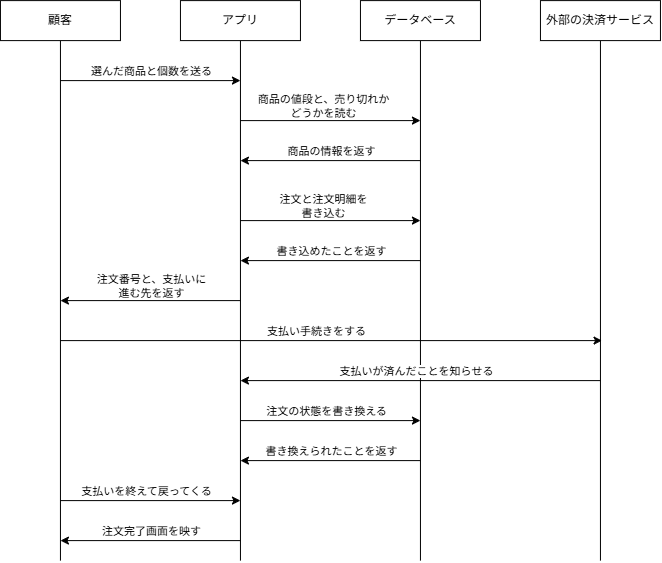

The diagram above was exported from draw.io. Its source (the exported page's mxGraphModel, read from the mxfile embedded in the PNG):
<mxGraphModel dx="892" dy="621" grid="1" gridSize="5" guides="1" tooltips="1" connect="1" arrows="1" fold="1" page="1" pageScale="1" pageWidth="827" pageHeight="1169" math="0" shadow="0">
  <root>
    <mxCell id="0" />
    <mxCell id="1" parent="0" />
    <mxCell id="Xeyas-k2u4tWZi0Pqz9g-5" edge="1" parent="1" source="Xeyas-k2u4tWZi0Pqz9g-1" style="rounded=0;orthogonalLoop=1;jettySize=auto;html=1;exitX=0.5;exitY=1;exitDx=0;exitDy=0;endArrow=none;endFill=0;">
      <mxGeometry relative="1" as="geometry">
        <mxPoint x="80" y="580" as="targetPoint" />
      </mxGeometry>
    </mxCell>
    <mxCell id="Xeyas-k2u4tWZi0Pqz9g-1" parent="1" style="whiteSpace=wrap;html=1;" value="顧客" vertex="1">
      <mxGeometry height="40" width="120" x="20" y="20" as="geometry" />
    </mxCell>
    <mxCell id="Xeyas-k2u4tWZi0Pqz9g-6" edge="1" parent="1" source="Xeyas-k2u4tWZi0Pqz9g-2" style="rounded=0;orthogonalLoop=1;jettySize=auto;html=1;exitX=0.5;exitY=1;exitDx=0;exitDy=0;endArrow=none;endFill=0;">
      <mxGeometry relative="1" as="geometry">
        <mxPoint x="260" y="580" as="targetPoint" />
      </mxGeometry>
    </mxCell>
    <mxCell id="Xeyas-k2u4tWZi0Pqz9g-2" parent="1" style="whiteSpace=wrap;html=1;" value="アプリ" vertex="1">
      <mxGeometry height="40" width="120" x="200" y="20" as="geometry" />
    </mxCell>
    <mxCell id="Xeyas-k2u4tWZi0Pqz9g-9" edge="1" parent="1" source="Xeyas-k2u4tWZi0Pqz9g-3" style="rounded=0;orthogonalLoop=1;jettySize=auto;html=1;exitX=0.5;exitY=1;exitDx=0;exitDy=0;endArrow=none;endFill=0;">
      <mxGeometry relative="1" as="geometry">
        <mxPoint x="440" y="580" as="targetPoint" />
      </mxGeometry>
    </mxCell>
    <mxCell id="Xeyas-k2u4tWZi0Pqz9g-3" parent="1" style="whiteSpace=wrap;html=1;" value="データベース" vertex="1">
      <mxGeometry height="40" width="120" x="380" y="20" as="geometry" />
    </mxCell>
    <mxCell id="Xeyas-k2u4tWZi0Pqz9g-10" edge="1" parent="1" source="Xeyas-k2u4tWZi0Pqz9g-4" style="rounded=0;orthogonalLoop=1;jettySize=auto;html=1;exitX=0.5;exitY=1;exitDx=0;exitDy=0;endArrow=none;endFill=0;">
      <mxGeometry relative="1" as="geometry">
        <mxPoint x="620" y="580" as="targetPoint" />
      </mxGeometry>
    </mxCell>
    <mxCell id="Xeyas-k2u4tWZi0Pqz9g-4" parent="1" style="whiteSpace=wrap;html=1;" value="外部の決済サービス" vertex="1">
      <mxGeometry height="40" width="120" x="560" y="20" as="geometry" />
    </mxCell>
    <mxCell id="Xeyas-k2u4tWZi0Pqz9g-11" edge="1" parent="1" style="endArrow=classic;html=1;rounded=0;" value="">
      <mxGeometry height="50" relative="1" width="50" as="geometry">
        <mxPoint x="80" y="100" as="sourcePoint" />
        <mxPoint x="260" y="100" as="targetPoint" />
      </mxGeometry>
    </mxCell>
    <mxCell id="Xeyas-k2u4tWZi0Pqz9g-12" connectable="0" parent="Xeyas-k2u4tWZi0Pqz9g-11" style="edgeLabel;html=1;align=center;verticalAlign=middle;resizable=0;points=[];" value="選んだ商品と個数を送る" vertex="1">
      <mxGeometry relative="1" x="-0.0867" y="-3" as="geometry">
        <mxPoint x="8" y="-13" as="offset" />
      </mxGeometry>
    </mxCell>
    <mxCell id="Xeyas-k2u4tWZi0Pqz9g-13" edge="1" parent="1" style="endArrow=classic;html=1;rounded=0;" value="">
      <mxGeometry height="50" relative="1" width="50" as="geometry">
        <mxPoint x="260" y="140" as="sourcePoint" />
        <mxPoint x="440" y="140" as="targetPoint" />
      </mxGeometry>
    </mxCell>
    <mxCell id="Xeyas-k2u4tWZi0Pqz9g-15" connectable="0" parent="Xeyas-k2u4tWZi0Pqz9g-13" style="edgeLabel;html=1;align=center;verticalAlign=middle;resizable=0;points=[];" value="商品の値段と、売り切れか&lt;div&gt;どうかを読む&lt;/div&gt;" vertex="1">
      <mxGeometry relative="1" x="-0.0844" y="9" as="geometry">
        <mxPoint y="-6" as="offset" />
      </mxGeometry>
    </mxCell>
    <mxCell id="Xeyas-k2u4tWZi0Pqz9g-16" edge="1" parent="1" style="endArrow=classic;html=1;rounded=0;" value="">
      <mxGeometry height="50" relative="1" width="50" as="geometry">
        <mxPoint x="440" y="180" as="sourcePoint" />
        <mxPoint x="260" y="180" as="targetPoint" />
      </mxGeometry>
    </mxCell>
    <mxCell id="Xeyas-k2u4tWZi0Pqz9g-17" connectable="0" parent="Xeyas-k2u4tWZi0Pqz9g-16" style="edgeLabel;html=1;align=center;verticalAlign=middle;resizable=0;points=[];" value="商品の情報を返す" vertex="1">
      <mxGeometry relative="1" x="0.1067" y="-2" as="geometry">
        <mxPoint x="10" y="-8" as="offset" />
      </mxGeometry>
    </mxCell>
    <mxCell id="Xeyas-k2u4tWZi0Pqz9g-18" edge="1" parent="1" style="endArrow=classic;html=1;rounded=0;" value="">
      <mxGeometry height="50" relative="1" width="50" as="geometry">
        <mxPoint x="260" y="240" as="sourcePoint" />
        <mxPoint x="440" y="240" as="targetPoint" />
      </mxGeometry>
    </mxCell>
    <mxCell id="Xeyas-k2u4tWZi0Pqz9g-19" connectable="0" parent="Xeyas-k2u4tWZi0Pqz9g-18" style="edgeLabel;html=1;align=center;verticalAlign=middle;resizable=0;points=[];" value="注文と注文明細を&lt;div&gt;書き込む&lt;/div&gt;" vertex="1">
      <mxGeometry relative="1" x="-0.0844" y="9" as="geometry">
        <mxPoint y="-6" as="offset" />
      </mxGeometry>
    </mxCell>
    <mxCell id="Xeyas-k2u4tWZi0Pqz9g-20" edge="1" parent="1" style="endArrow=classic;html=1;rounded=0;" value="">
      <mxGeometry height="50" relative="1" width="50" as="geometry">
        <mxPoint x="440" y="280" as="sourcePoint" />
        <mxPoint x="260" y="280" as="targetPoint" />
      </mxGeometry>
    </mxCell>
    <mxCell id="Xeyas-k2u4tWZi0Pqz9g-21" connectable="0" parent="Xeyas-k2u4tWZi0Pqz9g-20" style="edgeLabel;html=1;align=center;verticalAlign=middle;resizable=0;points=[];" value="書き込めたことを返す" vertex="1">
      <mxGeometry relative="1" x="0.1067" y="-2" as="geometry">
        <mxPoint x="10" y="-8" as="offset" />
      </mxGeometry>
    </mxCell>
    <mxCell id="Xeyas-k2u4tWZi0Pqz9g-22" edge="1" parent="1" style="endArrow=classic;html=1;rounded=0;" value="">
      <mxGeometry height="50" relative="1" width="50" as="geometry">
        <mxPoint x="260" y="320" as="sourcePoint" />
        <mxPoint x="80" y="320" as="targetPoint" />
      </mxGeometry>
    </mxCell>
    <mxCell id="Xeyas-k2u4tWZi0Pqz9g-23" connectable="0" parent="Xeyas-k2u4tWZi0Pqz9g-22" style="edgeLabel;html=1;align=center;verticalAlign=middle;resizable=0;points=[];" value="注文番号と、支払いに&lt;div&gt;進む先を返す&lt;/div&gt;" vertex="1">
      <mxGeometry relative="1" x="0.1067" y="-2" as="geometry">
        <mxPoint x="10" y="-13" as="offset" />
      </mxGeometry>
    </mxCell>
    <mxCell id="Xeyas-k2u4tWZi0Pqz9g-24" edge="1" parent="1" style="endArrow=classic;html=1;rounded=0;" value="">
      <mxGeometry height="50" relative="1" width="50" as="geometry">
        <mxPoint x="80" y="360" as="sourcePoint" />
        <mxPoint x="621.6000366210938" y="360" as="targetPoint" />
      </mxGeometry>
    </mxCell>
    <mxCell id="Xeyas-k2u4tWZi0Pqz9g-25" connectable="0" parent="Xeyas-k2u4tWZi0Pqz9g-24" style="edgeLabel;html=1;align=center;verticalAlign=middle;resizable=0;points=[];" value="支払い手続きをする" vertex="1">
      <mxGeometry relative="1" x="-0.0867" y="-3" as="geometry">
        <mxPoint x="8" y="-13" as="offset" />
      </mxGeometry>
    </mxCell>
    <mxCell id="Xeyas-k2u4tWZi0Pqz9g-26" edge="1" parent="1" style="endArrow=classic;html=1;rounded=0;" value="">
      <mxGeometry height="50" relative="1" width="50" as="geometry">
        <mxPoint x="620" y="400" as="sourcePoint" />
        <mxPoint x="260" y="400" as="targetPoint" />
      </mxGeometry>
    </mxCell>
    <mxCell id="Xeyas-k2u4tWZi0Pqz9g-27" connectable="0" parent="Xeyas-k2u4tWZi0Pqz9g-26" style="edgeLabel;html=1;align=center;verticalAlign=middle;resizable=0;points=[];" value="支払いが済んだことを知らせる" vertex="1">
      <mxGeometry relative="1" x="0.1067" y="-2" as="geometry">
        <mxPoint x="14" y="-8" as="offset" />
      </mxGeometry>
    </mxCell>
    <mxCell id="Xeyas-k2u4tWZi0Pqz9g-28" edge="1" parent="1" style="endArrow=classic;html=1;rounded=0;" value="">
      <mxGeometry height="50" relative="1" width="50" as="geometry">
        <mxPoint x="260" y="440" as="sourcePoint" />
        <mxPoint x="440" y="440" as="targetPoint" />
      </mxGeometry>
    </mxCell>
    <mxCell id="Xeyas-k2u4tWZi0Pqz9g-29" connectable="0" parent="Xeyas-k2u4tWZi0Pqz9g-28" style="edgeLabel;html=1;align=center;verticalAlign=middle;resizable=0;points=[];" value="注文の状態を書き換える" vertex="1">
      <mxGeometry relative="1" x="-0.0844" y="9" as="geometry">
        <mxPoint x="3" y="-1" as="offset" />
      </mxGeometry>
    </mxCell>
    <mxCell id="Xeyas-k2u4tWZi0Pqz9g-30" edge="1" parent="1" style="endArrow=classic;html=1;rounded=0;" value="">
      <mxGeometry height="50" relative="1" width="50" as="geometry">
        <mxPoint x="440" y="480" as="sourcePoint" />
        <mxPoint x="260" y="480" as="targetPoint" />
      </mxGeometry>
    </mxCell>
    <mxCell id="Xeyas-k2u4tWZi0Pqz9g-31" connectable="0" parent="Xeyas-k2u4tWZi0Pqz9g-30" style="edgeLabel;html=1;align=center;verticalAlign=middle;resizable=0;points=[];" value="書き換えられたことを返す" vertex="1">
      <mxGeometry relative="1" x="0.1067" y="-2" as="geometry">
        <mxPoint x="10" y="-8" as="offset" />
      </mxGeometry>
    </mxCell>
    <mxCell id="Xeyas-k2u4tWZi0Pqz9g-32" edge="1" parent="1" style="endArrow=classic;html=1;rounded=0;" value="">
      <mxGeometry height="50" relative="1" width="50" as="geometry">
        <mxPoint x="80" y="520" as="sourcePoint" />
        <mxPoint x="260" y="520" as="targetPoint" />
      </mxGeometry>
    </mxCell>
    <mxCell id="Xeyas-k2u4tWZi0Pqz9g-33" connectable="0" parent="Xeyas-k2u4tWZi0Pqz9g-32" style="edgeLabel;html=1;align=center;verticalAlign=middle;resizable=0;points=[];" value="支払いを終えて戻ってくる" vertex="1">
      <mxGeometry relative="1" x="-0.0844" y="9" as="geometry">
        <mxPoint x="3" y="-1" as="offset" />
      </mxGeometry>
    </mxCell>
    <mxCell id="Xeyas-k2u4tWZi0Pqz9g-35" edge="1" parent="1" style="endArrow=classic;html=1;rounded=0;" value="">
      <mxGeometry height="50" relative="1" width="50" as="geometry">
        <mxPoint x="260" y="560" as="sourcePoint" />
        <mxPoint x="80" y="560" as="targetPoint" />
      </mxGeometry>
    </mxCell>
    <mxCell id="Xeyas-k2u4tWZi0Pqz9g-36" connectable="0" parent="Xeyas-k2u4tWZi0Pqz9g-35" style="edgeLabel;html=1;align=center;verticalAlign=middle;resizable=0;points=[];" value="注文完了画面を映す" vertex="1">
      <mxGeometry relative="1" x="0.1067" y="-2" as="geometry">
        <mxPoint x="10" y="-8" as="offset" />
      </mxGeometry>
    </mxCell>
  </root>
</mxGraphModel>